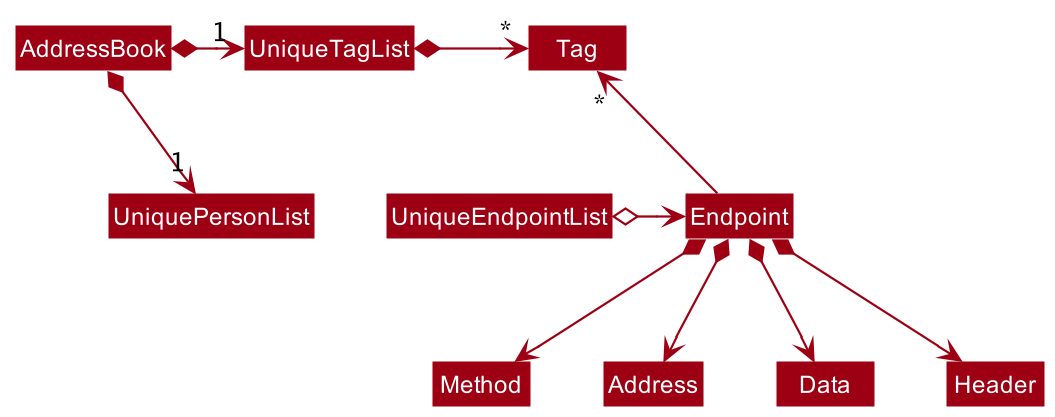

The diagram above was rendered by PlantUML. Its source (embedded in the PNG):
@startuml
!include style.puml
skinparam arrowThickness 1.1
skinparam arrowColor MODEL_COLOR
skinparam classBackgroundColor MODEL_COLOR

AddressBook *-right-> "1" UniquePersonList
AddressBook *-right-> "1" UniqueTagList
UniqueTagList -[hidden]down- UniquePersonList
UniqueTagList -[hidden]down- UniquePersonList

UniqueTagList *-right-> "*" Tag
UniqueEndpointList o-right-> Endpoint

Endpoint -up-> "*" Tag

Endpoint *--> Method
Endpoint *--> Address
Endpoint *--> Data
Endpoint *--> Header
@enduml